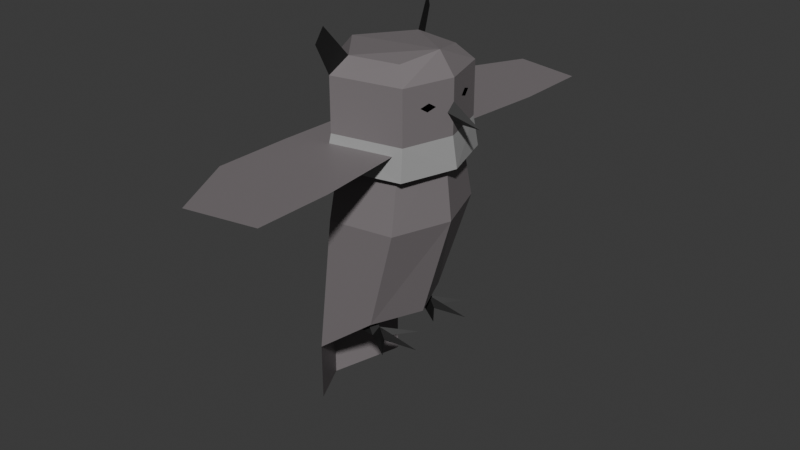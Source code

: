 # Source: SM_Actor_Bird_Owl.blend  (saved by Blender 4.0.36; exported with 4.5.12 LTS)
import bpy
from mathutils import Matrix  # noqa: F401  (used for matrix-valued properties, if any)

bpy.ops.wm.read_factory_settings(use_empty=True)
scene = bpy.context.scene
scene.name = 'Scene'

# ---- collections
col_collection = bpy.data.collections.new('Collection'); scene.collection.children.link(col_collection)

# ---- materials (node trees are filled in below, after node groups)
mat_m_actor_bird_owl_dark = bpy.data.materials.new('M_Actor_Bird_Owl_Dark')
mat_m_actor_bird_owl_dark.use_transparent_shadow = False
mat_m_actor_bird_owl_light = bpy.data.materials.new('M_Actor_Bird_Owl_Light')
mat_m_actor_bird_owl_light.use_transparent_shadow = False
mat_m_actor_bird_owl_medium = bpy.data.materials.new('M_Actor_Bird_Owl_Medium')
mat_m_actor_bird_owl_medium.use_transparent_shadow = False
mat_m_pitch_black = bpy.data.materials.new('M_Pitch_Black')
mat_m_pitch_black.alpha_threshold = 0.0
mat_m_pitch_black.use_transparent_shadow = False
mat_m_pitch_black.roughness = 0.5
mat_m_pitch_black.line_color = (0.0, 0.0, 0.0, 1.0)

# ---- material node trees
mat_m_actor_bird_owl_dark.use_nodes = True; mat_m_actor_bird_owl_dark.node_tree.nodes.clear()
_N = mat_m_actor_bird_owl_dark.node_tree.nodes; _L = mat_m_actor_bird_owl_dark.node_tree.links
n0 = _N.new('ShaderNodeBsdfPrincipled'); n0.name = 'Principled BSDF'; n0.location = (10, 300)
n0.inputs[0].default_value = (0.01, 0.01, 0.01, 1.0)
n0.inputs[3].default_value = 1.45
n1 = _N.new('ShaderNodeOutputMaterial'); n1.name = 'Material Output'; n1.location = (300, 300)
_L.new(n0.outputs[0], n1.inputs[0])
n1.is_active_output = True
mat_m_actor_bird_owl_light.use_nodes = True; mat_m_actor_bird_owl_light.node_tree.nodes.clear()
_N = mat_m_actor_bird_owl_light.node_tree.nodes; _L = mat_m_actor_bird_owl_light.node_tree.links
n0 = _N.new('ShaderNodeBsdfPrincipled'); n0.name = 'Principled BSDF'; n0.location = (10, 300)
n0.inputs[0].default_value = (0.3534, 0.3534, 0.3534, 1.0)
n0.inputs[3].default_value = 1.45
n1 = _N.new('ShaderNodeOutputMaterial'); n1.name = 'Material Output'; n1.location = (300, 300)
_L.new(n0.outputs[0], n1.inputs[0])
n1.is_active_output = True
mat_m_actor_bird_owl_medium.use_nodes = True; mat_m_actor_bird_owl_medium.node_tree.nodes.clear()
_N = mat_m_actor_bird_owl_medium.node_tree.nodes; _L = mat_m_actor_bird_owl_medium.node_tree.links
n0 = _N.new('ShaderNodeBsdfPrincipled'); n0.name = 'Principled BSDF'; n0.location = (10, 300)
n0.inputs[0].default_value = (0.2051, 0.1845, 0.1912, 1.0)
n0.inputs[3].default_value = 1.45
n1 = _N.new('ShaderNodeOutputMaterial'); n1.name = 'Material Output'; n1.location = (300, 300)
_L.new(n0.outputs[0], n1.inputs[0])
n1.is_active_output = True
mat_m_pitch_black.use_nodes = True; mat_m_pitch_black.node_tree.nodes.clear()
_N = mat_m_pitch_black.node_tree.nodes; _L = mat_m_pitch_black.node_tree.links
n0 = _N.new('ShaderNodeOutputMaterial'); n0.name = 'Material Output'; n0.location = (300, 300)
n1 = _N.new('ShaderNodeBsdfPrincipled'); n1.name = 'Principled BSDF'; n1.location = (10, 300)
n1.inputs[0].default_value = (0.0, 0.0, 0.0, 1.0)
n1.inputs[2].default_value = 1.0
n1.inputs[3].default_value = 1.45
n1.inputs[13].default_value = 0.0
_L.new(n1.outputs[0], n0.inputs[0])
n0.is_active_output = True

# ---- world
world_world = bpy.data.worlds.new('World'); scene.world = world_world
world_world.use_nodes = True; world_world.node_tree.nodes.clear()
_N = world_world.node_tree.nodes; _L = world_world.node_tree.links
n0 = _N.new('ShaderNodeOutputWorld'); n0.name = 'World Output'; n0.location = (300, 300)
n1 = _N.new('ShaderNodeBackground'); n1.name = 'Background'; n1.location = (10, 300)
n1.inputs[0].default_value = (0.05088, 0.05088, 0.05088, 1.0)
_L.new(n1.outputs[0], n0.inputs[0])
n0.is_active_output = True
world_world.color = (0.05088, 0.05088, 0.05088)
world_world.use_sun_shadow = False
world_world.sun_shadow_jitter_overblur = 0.0

# ---- meshes
me_cube = bpy.data.meshes.new('Cube')
me_cube.from_pydata([(-1.149, -4.371e-08, -1.192), (-0.662, 0.772, -1.192), (0.1134, 0.6812, -0.8916), (-1.0, -4.371e-08, -0.1916), (-0.7581, -4.371e-08, 0.3), (-0.309, 0.6769, 0.3), (-0.309, 0.9061, -0.1916), (0.4834, 0.5772, 0.3), (0.5363, 0.7714, -0.1916), (0.4, 6.689e-08, -0.8916), (0.809, 5.96e-08, -0.1916), (0.6931, 5.96e-08, 0.3), (-0.8, 1.096, 0.3), (-0.309, 2.047, 0.3), (0.6088, 1.867, 0.3), (-0.8, 2.114, 0.3), (-0.309, 3.065, 0.3), (0.6088, 2.885, 0.3), (-1.149, -4.371e-08, -1.692), (-0.662, 0.772, -1.587)], [], [(0, 1, 2, 9), (1, 6, 8, 2), (6, 5, 7, 8), (0, 3, 6, 1), (3, 4, 5, 6), (8, 7, 11, 10), (2, 8, 10, 9), (5, 4, 12, 13), (7, 5, 13, 14), (13, 12, 15, 16), (14, 13, 16, 17), (0, 1, 19, 18)])
me_cube.polygons.foreach_set('material_index', [1, 2, 2, 2, 2, 2, 2, 2, 2, 2, 2, 2])
_uv = me_cube.uv_layers.new(name='UVMap')
_uv.uv.foreach_set('vector', [1.0, 0.5, 0.8, 0.5, 0.6, 0.5, 0.5, 0.5, 0.8, 0.5, 0.8, 0.6667, 0.6, 0.6667, 0.6, 0.5, 0.8, 0.6667, 0.8, 0.8333, 0.6, 0.8333, 0.6, 0.6667, 1.0, 0.5, 1.0, 0.6667, 0.8, 0.6667, 0.8, 0.5, 1.0, 0.6667, 1.0, 0.8333, 0.8, 0.8333, 0.8, 0.6667, 0.6, 0.6667, 0.6, 0.8333, 0.5, 0.8333, 0.5, 0.6667, 0.6, 0.5, 0.6, 0.6667, 0.5, 0.6667, 0.5, 0.5, 0.8, 0.8333, 1.0, 0.8333, 1.0, 0.8333, 0.8, 0.8333, 0.6, 0.8333, 0.8, 0.8333, 0.8, 0.8333, 0.6, 0.8333, 0.8, 0.8333, 1.0, 0.8333, 1.0, 0.8333, 0.8, 0.8333, 0.6, 0.8333, 0.8, 0.8333, 0.8, 0.8333, 0.6, 0.8333, 1.0, 0.5, 0.8, 0.5, 0.8, 0.5, 1.0, 0.5])
me_cube.materials.append(mat_m_actor_bird_owl_dark)
me_cube.materials.append(mat_m_actor_bird_owl_light)
me_cube.materials.append(mat_m_actor_bird_owl_medium)
me_cube.use_mirror_vertex_groups = False
me_cube.update()
me_cylinder_001 = bpy.data.meshes.new('Cylinder.001')
me_cylinder_001.from_pydata([(0.05, 0.25, 0.05), (-0.2, 0.25, 0.6), (0.03, 0.2067, 0.0), (-0.25, 0.2067, 0.6), (0.03, 0.2933, 0.0), (-0.25, 0.2933, 0.6), (0.35, 0.25, 0.0), (0.225, 0.075, 0.0), (0.225, 0.425, 0.0), (-0.05, 0.25, 0.05), (-0.3, 0.25, 0.6), (-0.35, 0.25, 0.0), (0.125, 0.29, 0.0), (0.125, 0.21, 0.0), (-0.15, 0.25, 0.75), (-0.2, 0.2067, 0.75), (-0.2, 0.2933, 0.75), (-0.25, 0.25, 0.75)], [], [(0, 1, 3, 2), (9, 10, 5, 4), (4, 5, 1, 0), (2, 3, 10, 9), (9, 11, 2), (4, 11, 9), (11, 4, 2), (2, 7, 0), (0, 8, 4), (7, 13, 0), (8, 0, 12), (6, 12, 0), (6, 0, 13), (8, 12, 4), (2, 13, 7), (13, 12, 6), (4, 13, 2), (12, 13, 4), (10, 3, 15, 17), (3, 1, 14, 15), (1, 5, 16, 14), (5, 10, 17, 16)])
_uv = me_cylinder_001.uv_layers.new(name='UVMap')
_uv.uv.foreach_set('vector', [1.0, 0.5, 1.0, 1.0, 0.6667, 1.0, 0.6667, 0.5, 0.5, 0.5, 0.5, 1.0, 0.3333, 1.0, 0.3333, 0.5, 0.3333, 0.5, 0.3333, 1.0, -5.96e-08, 1.0, -5.96e-08, 0.5, 0.6667, 0.5, 0.6667, 1.0, 0.5, 1.0, 0.5, 0.5, 0.5, 0.5, 0.0, 0.0, 0.6667, 0.5, 0.3333, 0.5, 0.0, 0.0, 0.5, 0.5, 0.0, 0.0, 0.3333, 0.5, 0.6667, 0.5, 0.6667, 0.5, 0.0, 0.0, 1.0, 0.5, -5.96e-08, 0.5, 0.0, 0.0, 0.3333, 0.5, 0.0, 0.0, 0.0, 0.0, 1.0, 0.5, 0.0, 0.0, -5.96e-08, 0.5, 0.0, 0.0, 0.0, 0.0, 0.0, 0.0, -5.96e-08, 0.5, 0.0, 0.0, 1.0, 0.5, 0.0, 0.0, 0.0, 0.0, 0.0, 0.0, 0.3333, 0.5, 0.6667, 0.5, 0.0, 0.0, 0.0, 0.0, 0.0, 0.0, 0.0, 0.0, 0.0, 0.0, 0.3333, 0.5, 0.0, 0.0, 0.6667, 0.5, 0.0, 0.0, 0.0, 0.0, 0.3333, 0.5, 0.5, 1.0, 0.6667, 1.0, 0.6667, 1.0, 0.5, 1.0, 0.6667, 1.0, 1.0, 1.0, 1.0, 1.0, 0.6667, 1.0, -5.96e-08, 1.0, 0.3333, 1.0, 0.3333, 1.0, -5.96e-08, 1.0, 0.3333, 1.0, 0.5, 1.0, 0.5, 1.0, 0.3333, 1.0])
me_cylinder_001.materials.append(mat_m_actor_bird_owl_dark)
me_cylinder_001.update()
me_cube_001 = bpy.data.meshes.new('Cube.001')
me_cube_001.from_pydata([(-0.7195, -8.941e-08, 0.8), (-0.2124, 0.6237, 0.8084), (0.4352, 0.5052, 0.8084), (-0.8887, 0.0, 0.3584), (-0.309, 0.8448, 0.3584), (0.6088, 0.6651, 0.3584), (0.6, 0.0, 0.85), (0.809, 5.96e-08, 0.3584), (-0.8887, -6.656e-08, 0.7084), (-0.309, 0.8448, 0.7084), (0.6088, 0.6651, 0.7084), (0.809, 2.98e-08, 0.7084), (-0.309, 0.9186, 1.002), (-0.3494, 1.009, 0.9018), (-0.9771, -4.371e-08, 0.1584), (-0.3332, 0.9353, 0.1584), (0.6404, 0.7314, 0.1584), (0.8758, 5.96e-08, 0.1584), (0.7139, 0.33, 0.59), (0.7407, 0.24, 0.56), (0.7078, 0.35, 0.54), (0.6804, 0.44, 0.57), (0.7381, 0.0, 0.4397), (0.7381, 0.0, 0.5897), (0.7381, 0.09, 0.5147), (1.188, 0.0, 0.4397)], [], [(8, 0, 1, 9), (9, 1, 2, 10), (10, 2, 6, 11), (5, 10, 11, 7), (4, 9, 10, 5), (3, 8, 9, 4), (1, 0, 6, 2), (1, 9, 13, 12), (5, 7, 17, 16), (3, 4, 15, 14), (4, 5, 16, 15), (4, 3, 7, 5), (19, 20, 21, 18), (22, 24, 25), (24, 23, 25)])
me_cube_001.polygons.foreach_set('material_index', [2, 2, 2, 2, 2, 2, 2, 0, 1, 1, 1, 1, 3, 0, 0])
_uv = me_cube_001.uv_layers.new(name='UVMap')
_uv.uv.foreach_set('vector', [1.0, 0.9167, 1.0, 1.0, 0.8, 1.0, 0.8, 0.9167, 0.8, 0.9167, 0.8, 1.0, 0.6, 1.0, 0.6, 0.9167, 0.6, 0.9167, 0.6, 1.0, 0.5, 1.0, 0.5, 0.9167, 0.6, 0.8333, 0.6, 0.9167, 0.5, 0.9167, 0.5, 0.8333, 0.8, 0.8333, 0.8, 0.9167, 0.6, 0.9167, 0.6, 0.8333, 1.0, 0.8333, 1.0, 0.9167, 0.8, 0.9167, 0.8, 0.8333, 0.8, 1.0, 1.0, 1.0, 0.5, 1.0, 0.6, 1.0, 0.8, 1.0, 0.8, 0.9167, 0.8, 0.9167, 0.8, 1.0, 0.6, 0.8333, 0.5, 0.8333, 0.5, 0.8333, 0.6, 0.8333, 1.0, 0.8333, 0.8, 0.8333, 0.8, 0.8333, 1.0, 0.8333, 0.8, 0.8333, 0.6, 0.8333, 0.6, 0.8333, 0.8, 0.8333, 0.0, 0.0, 0.0, 0.0, 0.0, 0.0, 0.0, 0.0, 0.0, 0.0, 0.0, 0.0, 0.0, 0.0, 0.0, 0.0, 0.0, 0.0, 0.0, 0.0, 0.0, 0.0, 0.0, 0.0, 0.0, 0.0, 0.0, 0.0])
me_cube_001.materials.append(mat_m_actor_bird_owl_dark)
me_cube_001.materials.append(mat_m_actor_bird_owl_light)
me_cube_001.materials.append(mat_m_actor_bird_owl_medium)
me_cube_001.materials.append(mat_m_pitch_black)
me_cube_001.use_mirror_vertex_groups = False
me_cube_001.update()

# ---- objects
ob_sm_actor_bird_owl_body = bpy.data.objects.new('SM_Actor_Bird_Owl_Body', me_cube)
ob_sm_actor_bird_owl_leg = bpy.data.objects.new('SM_Actor_Bird_Owl_Leg', me_cylinder_001)
ob_sm_actor_bird_owl_head = bpy.data.objects.new('SM_Actor_Bird_Owl_Head', me_cube_001)

# ---- transforms, parenting, visibility, modifiers, constraints
ob_sm_actor_bird_owl_body.location = (0.0, 0.0, 1.0)
ob_sm_actor_bird_owl_body.scale = (0.5, 0.5, 1.0)
ob_sm_actor_bird_owl_body.lock_rotations_4d = False
ob_sm_actor_bird_owl_body.empty_display_type = 'ARROWS'
ob_sm_actor_bird_owl_body.lineart.crease_threshold = 0.0
_m = ob_sm_actor_bird_owl_body.modifiers.new('Mirror', 'MIRROR')
_m.use_axis = (False, True, False)
ob_sm_actor_bird_owl_leg.location = (0.0, 0.0, 0.0)
_vg = ob_sm_actor_bird_owl_leg.vertex_groups.new(name='root')
_vg = ob_sm_actor_bird_owl_leg.vertex_groups.new(name='leg.L')
for _i, _w in zip([0, 1, 2, 3, 4, 5, 6, 7, 8, 9, 10, 11, 12, 13, 14, 15, 16, 17], [1.0, 0.9257, 0.9996, 0.9623, 1.0, 0.9687, 0.9387, 0.6424, 0.9797, 0.9989, 0.9732, 0.9977, 0.9867, 0.9477, 0.995, 0.9966, 0.9962, 0.9972]): _vg.add([_i], _w, 'REPLACE')
_vg = ob_sm_actor_bird_owl_leg.vertex_groups.new(name='leg.R')
_vg = ob_sm_actor_bird_owl_leg.vertex_groups.new(name='body')
for _i, _w in zip([1, 3, 5, 10], [0.07433, 0.02549, 0.01265, 0.003692]): _vg.add([_i], _w, 'REPLACE')
_vg = ob_sm_actor_bird_owl_leg.vertex_groups.new(name='head')
_vg = ob_sm_actor_bird_owl_leg.vertex_groups.new(name='wing.L')
_vg = ob_sm_actor_bird_owl_leg.vertex_groups.new(name='wing.L.001')
_vg = ob_sm_actor_bird_owl_leg.vertex_groups.new(name='wing.R')
_vg = ob_sm_actor_bird_owl_leg.vertex_groups.new(name='wing.R.001')
_vg = ob_sm_actor_bird_owl_leg.vertex_groups.new(name='tail')
_m = ob_sm_actor_bird_owl_leg.modifiers.new('Mirror', 'MIRROR')
_m.use_axis = (False, True, False)
_m = ob_sm_actor_bird_owl_leg.modifiers.new('Armature', 'ARMATURE')
ob_sm_actor_bird_owl_head.location = (0.0, 0.0, 1.0)
ob_sm_actor_bird_owl_head.scale = (0.5, 0.5, 1.0)
ob_sm_actor_bird_owl_head.lock_rotations_4d = False
ob_sm_actor_bird_owl_head.empty_display_type = 'ARROWS'
ob_sm_actor_bird_owl_head.lineart.crease_threshold = 0.0
_m = ob_sm_actor_bird_owl_head.modifiers.new('Mirror', 'MIRROR')
_m.use_axis = (False, True, False)

# ---- collection membership
col_collection.objects.link(ob_sm_actor_bird_owl_body)
col_collection.objects.link(ob_sm_actor_bird_owl_leg)
col_collection.objects.link(ob_sm_actor_bird_owl_head)

# ---- scene / render settings (as saved in the file)
scene.frame_start = 1; scene.frame_end = 250; scene.frame_set(1)
scene.render.engine = 'BLENDER_EEVEE_NEXT'
scene.cycles.sampling_pattern = 'TABULATED_SOBOL'
bpy.context.view_layer.update()

# ---- added for rendering (the .blend has no active camera and no usable light): camera, sun
cam_auto = bpy.data.cameras.new('AutoCamera')
cam_auto.lens = 50.0
cam_auto.sensor_width = 36.0
cam_auto.clip_end = 1000.0
ob_auto_camera = bpy.data.objects.new('AutoCamera', cam_auto)
scene.collection.objects.link(ob_auto_camera)
ob_auto_camera.location = (3.93673, -4.71225, 3.7966)
ob_auto_camera.rotation_euler = (1.09748, -7.21219e-08, 0.694738)
scene.camera = ob_auto_camera
light_auto_sun = bpy.data.lights.new('AutoSun', 'SUN')
light_auto_sun.energy = 3.0
light_auto_sun.angle = 0.0523599
ob_auto_sun = bpy.data.objects.new('AutoSun', light_auto_sun)
scene.collection.objects.link(ob_auto_sun)
ob_auto_sun.rotation_euler = (0.872665, 0.174533, 0.523599)
bpy.context.view_layer.update()
